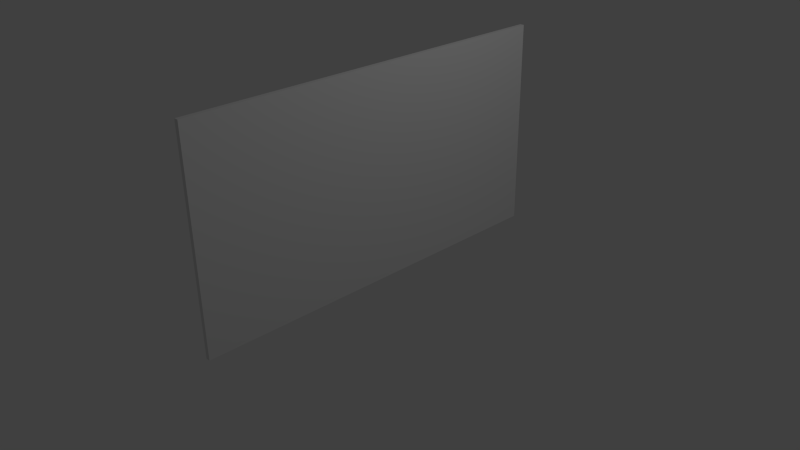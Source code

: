 # Source: storefront1.blend  (saved by Blender 2.72.0; exported with 4.5.12 LTS)
import bpy
from mathutils import Matrix  # noqa: F401  (used for matrix-valued properties, if any)

bpy.ops.wm.read_factory_settings(use_empty=True)
scene = bpy.context.scene
scene.name = 'Scene'

# ---- collections
col_collection_1 = bpy.data.collections.new('Collection 1'); scene.collection.children.link(col_collection_1)

# ---- world
world_world = bpy.data.worlds.new('World'); scene.world = world_world
world_world.color = (0.05088, 0.05088, 0.05088)
world_world.use_sun_shadow = False
world_world.sun_shadow_jitter_overblur = 0.0
world_world.cycles.sampling_method = 'MANUAL'
world_world.cycles.sample_map_resolution = 256

# ---- cameras
cam_camera = bpy.data.cameras.new('Camera')
cam_camera.clip_end = 100.0
cam_camera.lens = 35.0
cam_camera.sensor_width = 32.0
cam_camera.sensor_height = 18.0
cam_camera.ortho_scale = 7.314
cam_camera.dof.focus_distance = 0.0
cam_camera.dof.aperture_fstop = 128.0

# ---- lights
light_lamp = bpy.data.lights.new('Lamp', 'POINT')
light_lamp.transmission_factor = 0.0
light_lamp.cutoff_distance = 30.0
light_lamp.energy = 100.0
light_lamp.shadow_buffer_clip_start = 1.001
light_lamp.shadow_soft_size = 0.1
light_lamp.shadow_maximum_resolution = 0.006
light_lamp.use_absolute_resolution = True
light_lamp.cycles.use_multiple_importance_sampling = False

# ---- meshes
me_cube_001 = bpy.data.meshes.new('Cube.001')
me_cube_001.from_pydata([(0.9446, -2.631, -1.657), (0.9446, 2.281, -1.657), (1.0, 2.281, -1.657), (1.0, -2.631, -1.657), (0.9446, -2.631, 1.0), (0.9446, 2.281, 1.0), (1.0, 2.281, 1.0), (1.0, -2.631, 1.0)], [], [(4, 5, 1, 0), (5, 6, 2, 1), (6, 7, 3, 2), (7, 4, 0, 3), (0, 1, 2, 3), (7, 6, 5, 4)])
_uv = me_cube_001.uv_layers.new(name='UVMap')
_uv.uv.foreach_set('vector', [7.359e-05, 7.354e-05, 0.9999, 7.374e-05, 0.9999, 0.541, 7.354e-05, 0.541, 0.0, 0.0, 0.0, 0.0, 0.0, 0.0, 0.0, 0.0, 0.0, 0.0, 0.0, 0.0, 0.0, 0.0, 0.0, 0.0, 0.0, 0.0, 0.0, 0.0, 0.0, 0.0, 0.0, 0.0, 0.0, 0.0, 0.0, 0.0, 0.0, 0.0, 0.0, 0.0, 0.0, 0.0, 0.0, 0.0, 0.0, 0.0, 0.0, 0.0])
me_cube_001.use_remesh_preserve_volume = False
me_cube_001.use_remesh_preserve_attributes = False
me_cube_001.use_mirror_vertex_groups = False
me_cube_001.update()

# ---- objects
ob_lamp = bpy.data.objects.new('Lamp', light_lamp)
ob_camera = bpy.data.objects.new('Camera', cam_camera)
ob_cube_003 = bpy.data.objects.new('Cube.003', me_cube_001)

# ---- transforms, parenting, visibility, modifiers, constraints
ob_lamp.location = (4.248, 1.005, 5.904)
ob_lamp.rotation_euler = (0.6503, 0.05522, 1.866)
ob_lamp.lock_rotations_4d = False
ob_lamp.empty_display_type = 'ARROWS'
ob_lamp.color = (0.0, 0.0, 0.0, 0.0)
ob_lamp.lineart.crease_threshold = 0.0
ob_camera.location = (7.481, -6.508, 5.344)
ob_camera.rotation_euler = (1.109, 0.01082, 0.8149)
ob_camera.lock_rotations_4d = False
ob_camera.empty_display_type = 'ARROWS'
ob_camera.color = (0.0, 0.0, 0.0, 0.0)
ob_camera.display_type = 'WIRE'
ob_camera.lineart.crease_threshold = 0.0
ob_cube_003.location = (-0.4216, -0.5384, 1.027)
ob_cube_003.rotation_euler = (3.144, -0.0, 0.0)
ob_cube_003.lineart.crease_threshold = 0.0

# ---- collection membership
col_collection_1.objects.link(ob_lamp)
col_collection_1.objects.link(ob_camera)
col_collection_1.objects.link(ob_cube_003)

# ---- scene / render settings (as saved in the file)
scene.camera = ob_camera
scene.frame_start = 1; scene.frame_end = 250; scene.frame_set(95)
scene.render.engine = 'BLENDER_EEVEE_NEXT'
scene.render.resolution_percentage = 50
scene.render.dither_intensity = 0.0
scene.cycles.use_denoising = False
scene.cycles.samples = 10
scene.cycles.sampling_pattern = 'TABULATED_SOBOL'
scene.cycles.light_sampling_threshold = 0.0
scene.cycles.use_adaptive_sampling = False
scene.cycles.use_light_tree = False
scene.cycles.blur_glossy = 0.0
scene.cycles.pixel_filter_type = 'GAUSSIAN'
scene.cycles.sample_clamp_indirect = 0.0
scene.view_settings.view_transform = 'Standard'
bpy.context.view_layer.update()
